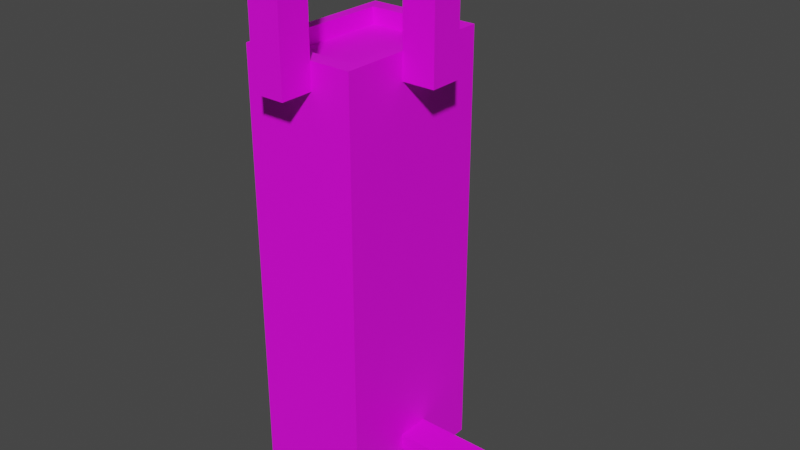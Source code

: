 # Source: Piedestal_Mesh.blend  (saved by Blender 2.82.7; exported with 4.5.12 LTS)
import bpy
from mathutils import Matrix  # noqa: F401  (used for matrix-valued properties, if any)

bpy.ops.wm.read_factory_settings(use_empty=True)
scene = bpy.context.scene
scene.name = 'Scene'

# ---- collections
col_collection = bpy.data.collections.new('Collection'); scene.collection.children.link(col_collection)

# ---- images (referenced by path relative to the original .blend; pixels are not part of the script)
import os
ASSET_DIR = os.environ.get("B2B_ASSET_DIR", "")  # directory of the original .blend (textures are referenced by path, not embedded)
HERE = os.path.dirname(os.path.abspath(__file__))  # packed textures are extracted next to this script under _unpacked/

def load_image(name, relpath, width, height, colorspace="sRGB"):
    """Load a texture the original file referenced (path relative to the .blend, or extracted next to this script)."""
    p = next((c for c in (os.path.join(HERE, relpath), os.path.join(ASSET_DIR, relpath)) if relpath and os.path.exists(c)), "")
    if p:
        img = bpy.data.images.load(p, check_existing=True)
        img.name = name
    else:  # same state as the original file: an image datablock whose file is absent (Cycles renders it pink)
        img = bpy.data.images.new(name, width, height)
        img.source = "FILE"
        img.filepath = "//" + (relpath or name)
    img.colorspace_settings.name = colorspace
    return img
img_piedestal_tex = load_image('Piedestal_tex', 'Piedestal_tex.png', 1024, 1024, 'sRGB')

# ---- materials (node trees are filled in below, after node groups)
mat_material_002 = bpy.data.materials.new('Material.002')
mat_material_002.use_transparent_shadow = False

# ---- material node trees
mat_material_002.use_nodes = True; mat_material_002.node_tree.nodes.clear()
_N = mat_material_002.node_tree.nodes; _L = mat_material_002.node_tree.links
n0 = _N.new('ShaderNodeOutputMaterial'); n0.name = 'Material Output'; n0.location = (300, 300)
n1 = _N.new('ShaderNodeBsdfPrincipled'); n1.name = 'Principled BSDF'; n1.location = (10, 300)
n1.distribution = 'GGX'
n1.subsurface_method = 'BURLEY'
n1.inputs[3].default_value = 1.45
n1.inputs[27].default_value = (0.0, 0.0, 0.0, 1.0)
n1.inputs[28].default_value = 1.0
n2 = _N.new('ShaderNodeTexImage'); n2.name = 'Image Texture'; n2.location = (-280, 280)
n2.image = img_piedestal_tex
n2.interpolation = 'Closest'
_L.new(n1.outputs[0], n0.inputs[0])
_L.new(n2.outputs[0], n1.inputs[0])
n0.is_active_output = True

# ---- world
world_world = bpy.data.worlds.new('World'); scene.world = world_world
world_world.use_nodes = True; world_world.node_tree.nodes.clear()
_N = world_world.node_tree.nodes; _L = world_world.node_tree.links
n0 = _N.new('ShaderNodeOutputWorld'); n0.name = 'World Output'; n0.location = (300, 300)
n1 = _N.new('ShaderNodeBackground'); n1.name = 'Background'; n1.location = (10, 300)
n1.inputs[0].default_value = (0.05088, 0.05088, 0.05088, 1.0)
_L.new(n1.outputs[0], n0.inputs[0])
n0.is_active_output = True
world_world.color = (0.05088, 0.05088, 0.05088)
world_world.use_sun_shadow = False
world_world.sun_shadow_jitter_overblur = 0.0

# ---- meshes
me_cube_001 = bpy.data.meshes.new('Cube.001')
me_cube_001.from_pydata([(-0.035, -0.05, 0.13), (-0.035, 0.05, 0.13), (0.035, -0.05, 0.13), (0.035, 0.05, 0.13), (-0.035, -0.05, -0.1384), (-0.035, 0.05, -0.1384), (0.035, 0.05, -0.1384), (0.035, -0.05, -0.1384), (-0.035, -0.05, 0.1141), (-0.035, 0.05, 0.1141), (0.035, 0.05, 0.1141), (0.035, -0.05, 0.1141), (-0.01, -0.05, 0.1141), (-0.01, -0.05, 0.13), (0.01, -0.05, 0.13), (0.01, -0.05, 0.1141), (-0.035, -0.05, 0.13), (-0.035, 0.05, 0.13), (-0.01, 0.05, 0.13), (0.01, 0.05, 0.13), (-0.01, 0.05, 0.1141), (0.01, 0.05, 0.1141), (0.035, 0.05, 0.13), (0.035, -0.05, 0.13), (0.035, 0.05, 0.1141), (0.035, -0.05, 0.1141), (-0.01, 0.07, 0.13), (0.01, 0.07, 0.13), (-0.01, 0.07, 0.1141), (0.01, 0.07, 0.1141), (-0.01, -0.07, 0.1141), (-0.01, -0.07, 0.13), (0.01, -0.07, 0.13), (0.01, -0.07, 0.1141), (0.01, -0.05, 0.19), (-0.01, -0.05, 0.19), (-0.01, 0.05, 0.19), (0.01, 0.05, 0.19), (-0.01, 0.07, 0.19), (0.01, 0.07, 0.19), (0.01, -0.07, 0.19), (-0.01, -0.07, 0.19), (0.035, 0.05, -0.107), (0.035, 0.05, -0.1173), (0.035, -0.05, -0.107), (0.035, -0.05, -0.1173), (0.035, 0.01, -0.107), (0.035, 0.01, -0.1173), (0.035, -0.01, -0.107), (0.035, -0.01, -0.1173), (0.085, 0.01, -0.107), (0.085, 0.01, -0.1173), (0.085, -0.01, -0.107), (0.085, -0.01, -0.1173), (0.035, 0.01, 0.13), (0.035, -0.01, 0.13), (0.035, 0.01, 0.1141), (0.035, -0.01, 0.1141), (0.055, 0.01, 0.13), (0.055, -0.01, 0.13), (0.055, 0.01, 0.1141), (0.055, -0.01, 0.1141), (0.035, 0.01, 0.19), (0.035, -0.01, 0.19), (0.055, 0.01, 0.19), (0.055, -0.01, 0.19), (-0.028, -0.04, 0.13), (-0.028, 0.04, 0.13), (0.028, 0.04, 0.13), (0.028, -0.04, 0.13), (-0.028, -0.04, 0.12), (-0.028, 0.04, 0.12), (0.028, 0.04, 0.12), (0.028, -0.04, 0.12)], [], [(0, 1, 17, 16), (10, 9, 20, 21), (10, 3, 22, 24), (2, 0, 13, 14), (7, 4, 5, 6), (2, 3, 68, 69), (15, 14, 32, 33), (8, 11, 15, 12), (0, 8, 12, 13), (11, 2, 14, 15), (8, 0, 16), (1, 9, 17), (19, 21, 29, 27), (1, 3, 19, 18), (3, 10, 21, 19), (9, 1, 18, 20), (25, 24, 56, 57), (3, 2, 23, 22), (11, 10, 24, 25), (2, 11, 25, 23), (28, 26, 27, 29), (32, 14, 34, 40), (21, 20, 28, 29), (20, 18, 26, 28), (33, 32, 31, 30), (13, 12, 30, 31), (12, 15, 33, 30), (19, 27, 39, 37), (36, 37, 39, 38), (34, 35, 41, 40), (26, 18, 36, 38), (18, 19, 37, 36), (13, 31, 41, 35), (14, 13, 35, 34), (27, 26, 38, 39), (31, 32, 40, 41), (45, 7, 6, 43), (11, 44, 42, 10), (44, 45, 49, 48), (9, 5, 4, 8, 16, 17), (5, 9, 10, 42, 43, 6), (45, 44, 11, 8, 4, 7), (46, 48, 52, 50), (43, 42, 46, 47), (42, 44, 48, 46), (45, 43, 47, 49), (52, 53, 51, 50), (47, 46, 50, 51), (49, 47, 51, 53), (48, 49, 53, 52), (55, 57, 61, 59), (24, 22, 54, 56), (23, 25, 57, 55), (22, 23, 55, 54), (60, 58, 59, 61), (59, 58, 64, 65), (57, 56, 60, 61), (56, 54, 58, 60), (62, 63, 65, 64), (55, 59, 65, 63), (54, 55, 63, 62), (58, 54, 62, 64), (69, 68, 72, 73), (1, 0, 66, 67), (0, 2, 69, 66), (3, 1, 67, 68), (71, 70, 73, 72), (67, 66, 70, 71), (66, 69, 73, 70), (68, 67, 71, 72)])
_uv = me_cube_001.uv_layers.new(name='UVMap')
_uv.uv.foreach_set('vector', [0.0, 0.0, 0.0, 0.0, 0.0, 0.0, 0.0, 0.0, 0.4922, 0.5781, 0.4922, 0.5781, 0.4922, 0.5781, 0.4922, 0.5781, 0.0, 0.0, 0.0, 0.0, 0.0, 0.0, 0.0, 0.0, 0.4922, 0.5781, 0.4922, 0.5781, 0.4922, 0.5781, 0.4922, 0.5781, 0.1875, 0.8125, 0.1328, 0.8125, 0.1328, 0.7344, 0.1875, 0.7344, 0.07031, 0.625, 0.07031, 0.7031, 0.0625, 0.6953, 0.0625, 0.6328, 0.1641, 0.9531, 0.1641, 0.9453, 0.1797, 0.9453, 0.1797, 0.9531, 0.0, 0.0, 0.0, 0.0, 0.0, 0.0, 0.0, 0.0, 0.09375, 0.9531, 0.07812, 0.9531, 0.07812, 0.9375, 0.09375, 0.9375, 0.07812, 0.9375, 0.09375, 0.9375, 0.09375, 0.9531, 0.07812, 0.9531, 0.0, 0.0, 0.0, 0.0, 0.0, 0.0, 0.0, 0.0, 0.0, 0.0, 0.0, 0.0, 0.1797, 0.9453, 0.1797, 0.9531, 0.1641, 0.9531, 0.1641, 0.9453, 0.0, 0.0, 0.0, 0.0, 0.0, 0.0, 0.0, 0.0, 0.09375, 0.9531, 0.07812, 0.9531, 0.07812, 0.9375, 0.09375, 0.9375, 0.07812, 0.9375, 0.09375, 0.9375, 0.09375, 0.9531, 0.07812, 0.9531, 0.0, 0.0, 0.0, 0.0, 0.0, 0.0, 0.0, 0.0, 0.0, 0.0, 0.0, 0.0, 0.0, 0.0, 0.0, 0.0, 0.0, 0.0, 0.0, 0.0, 0.0, 0.0, 0.0, 0.0, 0.0, 0.0, 0.0, 0.0, 0.0, 0.0, 0.0, 0.0, 0.1641, 0.9531, 0.1641, 0.9453, 0.1797, 0.9453, 0.1797, 0.9531, 0.1797, 0.9453, 0.1641, 0.9453, 0.1641, 0.8984, 0.1797, 0.8984, 0.03125, 0.9531, 0.01562, 0.9531, 0.01562, 0.9375, 0.03125, 0.9375, 0.1641, 0.9531, 0.1641, 0.9453, 0.1797, 0.9453, 0.1797, 0.9531, 0.1641, 0.9531, 0.1641, 0.9453, 0.1797, 0.9453, 0.1797, 0.9531, 0.1797, 0.9453, 0.1797, 0.9531, 0.1641, 0.9531, 0.1641, 0.9453, 0.01562, 0.9375, 0.03125, 0.9375, 0.03125, 0.9531, 0.01562, 0.9531, 0.1797, 0.9453, 0.1641, 0.9453, 0.1641, 0.8984, 0.1797, 0.8984, 0.01562, 0.9375, 0.03125, 0.9375, 0.03125, 0.9531, 0.01562, 0.9531, 0.03125, 0.9531, 0.01562, 0.9531, 0.01562, 0.9375, 0.03125, 0.9375, 0.1797, 0.9453, 0.1641, 0.9453, 0.1641, 0.8984, 0.1797, 0.8984, 0.2891, 0.9453, 0.2734, 0.9453, 0.2734, 0.8906, 0.2891, 0.8906, 0.1797, 0.9453, 0.1641, 0.9453, 0.1641, 0.8984, 0.1797, 0.8984, 0.2891, 0.9453, 0.2734, 0.9453, 0.2734, 0.8906, 0.2891, 0.8906, 0.1797, 0.9453, 0.1641, 0.9453, 0.1641, 0.8984, 0.1797, 0.8984, 0.1797, 0.9453, 0.1641, 0.9453, 0.1641, 0.8984, 0.1797, 0.8984, 0.1562, 0.6875, 0.1406, 0.6875, 0.1406, 0.6094, 0.1562, 0.6094, 0.1562, 0.5625, 0.1562, 0.3906, 0.2344, 0.3906, 0.2344, 0.5625, 0.3047, 0.7812, 0.3125, 0.7812, 0.3125, 0.8125, 0.3047, 0.8125, 0.1016, 0.3828, 0.1016, 0.5781, 0.02344, 0.5781, 0.02344, 0.3828, 0.02344, 0.3672, 0.1016, 0.3672, 0.1953, 0.3672, 0.1953, 0.1719, 0.25, 0.1719, 0.25, 0.3438, 0.25, 0.3516, 0.25, 0.3672, 0.2578, 0.5625, 0.2578, 0.5547, 0.2578, 0.3281, 0.3281, 0.3281, 0.3281, 0.5859, 0.2578, 0.5859, 0.3438, 0.9219, 0.3281, 0.9219, 0.3281, 0.8828, 0.3438, 0.8828, 0.3047, 0.7812, 0.3125, 0.7812, 0.3125, 0.8125, 0.3047, 0.8125, 0.0, 0.0, 0.0, 0.0, 0.0, 0.0, 0.0, 0.0, 0.5156, 0.6641, 0.5156, 0.7578, 0.5156, 0.7188, 0.5156, 0.6953, 0.2031, 0.7031, 0.1953, 0.7031, 0.1953, 0.6875, 0.2031, 0.6875, 0.04688, 0.8906, 0.05469, 0.8906, 0.05469, 0.9297, 0.04688, 0.9297, 0.3438, 0.9219, 0.3281, 0.9219, 0.3281, 0.8828, 0.3438, 0.8828, 0.05469, 0.9297, 0.04688, 0.9297, 0.04688, 0.8906, 0.05469, 0.8906, 0.1797, 0.9453, 0.1797, 0.9531, 0.1641, 0.9531, 0.1641, 0.9453, 0.2344, 0.9297, 0.2266, 0.9297, 0.2266, 0.8984, 0.2344, 0.8984, 0.2266, 0.8984, 0.2344, 0.8984, 0.2344, 0.9297, 0.2266, 0.9297, 0.2891, 0.625, 0.2891, 0.7031, 0.2891, 0.6719, 0.2891, 0.6562, 0.1641, 0.9531, 0.1641, 0.9453, 0.1797, 0.9453, 0.1797, 0.9531, 0.1797, 0.9453, 0.1641, 0.9453, 0.1641, 0.8984, 0.1797, 0.8984, 0.03125, 0.9531, 0.01562, 0.9531, 0.01562, 0.9375, 0.03125, 0.9375, 0.1641, 0.9531, 0.1641, 0.9453, 0.1797, 0.9453, 0.1797, 0.9531, 0.03125, 0.9531, 0.01562, 0.9531, 0.01562, 0.9375, 0.03125, 0.9375, 0.1797, 0.9453, 0.1641, 0.9453, 0.1641, 0.8984, 0.1797, 0.8984, 0.2891, 0.6562, 0.2891, 0.6719, 0.2422, 0.6719, 0.2422, 0.6562, 0.1797, 0.9453, 0.1641, 0.9453, 0.1641, 0.8984, 0.1797, 0.8984, 0.2109, 0.7969, 0.2109, 0.7344, 0.2188, 0.7344, 0.2188, 0.7969, 0.01562, 0.7031, 0.01562, 0.625, 0.01562, 0.6328, 0.01562, 0.6953, 0.01562, 0.625, 0.07031, 0.625, 0.0625, 0.6328, 0.01562, 0.6328, 0.07031, 0.7031, 0.01562, 0.7031, 0.01562, 0.6953, 0.0625, 0.6953, 0.04688, 0.8359, 0.04688, 0.7734, 0.09375, 0.7734, 0.09375, 0.8359, 0.4219, 0.5078, 0.4219, 0.4453, 0.4297, 0.4453, 0.4297, 0.5078, 0.05469, 0.8906, 0.05469, 0.9375, 0.04688, 0.9375, 0.04688, 0.8906, 0.05469, 0.8906, 0.05469, 0.9375, 0.04688, 0.9375, 0.04688, 0.8906])
me_cube_001.materials.append(mat_material_002)
me_cube_001.use_remesh_fix_poles = True
me_cube_001.use_remesh_preserve_attributes = False
me_cube_001.use_mirror_vertex_groups = False
me_cube_001.update()

# ---- objects
ob_cube = bpy.data.objects.new('Cube', me_cube_001)

# ---- transforms, parenting, visibility, modifiers, constraints
ob_cube.location = (0.0, 0.0, 0.05)
ob_cube.scale = (5.0, 5.0, 5.0)
ob_cube.lineart.crease_threshold = 0.0

# ---- collection membership
col_collection.objects.link(ob_cube)

# ---- scene / render settings (as saved in the file)
scene.frame_start = 1; scene.frame_end = 250; scene.frame_set(1)
scene.render.engine = 'BLENDER_EEVEE_NEXT'
scene.cycles.use_denoising = False
scene.cycles.samples = 128
scene.cycles.sampling_pattern = 'TABULATED_SOBOL'
scene.cycles.use_adaptive_sampling = False
scene.cycles.use_light_tree = False
scene.view_settings.view_transform = 'Filmic'
scene.unit_settings.scale_length = 20.0
bpy.context.view_layer.update()

# ---- added for rendering (the .blend has no active camera and no usable light): camera, sun
cam_auto = bpy.data.cameras.new('AutoCamera')
cam_auto.lens = 50.0
cam_auto.sensor_width = 36.0
cam_auto.clip_end = 1000.0
ob_auto_camera = bpy.data.objects.new('AutoCamera', cam_auto)
scene.collection.objects.link(ob_auto_camera)
ob_auto_camera.location = (1.86743, -2.09092, 1.57287)
ob_auto_camera.rotation_euler = (1.09748, -7.21219e-08, 0.694738)
scene.camera = ob_auto_camera
light_auto_sun = bpy.data.lights.new('AutoSun', 'SUN')
light_auto_sun.energy = 3.0
light_auto_sun.angle = 0.0523599
ob_auto_sun = bpy.data.objects.new('AutoSun', light_auto_sun)
scene.collection.objects.link(ob_auto_sun)
ob_auto_sun.rotation_euler = (0.872665, 0.174533, 0.523599)
bpy.context.view_layer.update()
